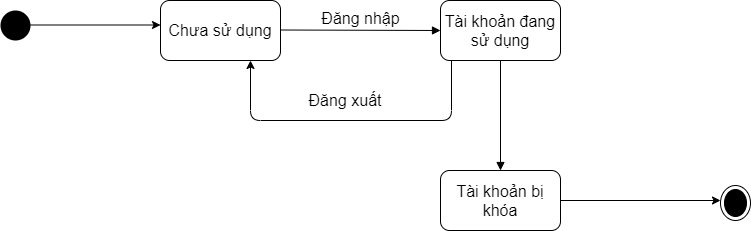

The diagram above was exported from draw.io. Its source (the exported page's mxGraphModel, read from the mxfile embedded in the PNG):
<mxGraphModel dx="868" dy="393" grid="1" gridSize="10" guides="1" tooltips="1" connect="1" arrows="1" fold="1" page="1" pageScale="1" pageWidth="3300" pageHeight="4681" math="0" shadow="0">
  <root>
    <mxCell id="0" />
    <mxCell id="1" parent="0" />
    <mxCell id="yxXa-373vlKCxx-vDOZL-1" value="" style="ellipse;fillColor=#000000;strokeColor=none;" vertex="1" parent="1">
      <mxGeometry x="360" y="80" width="30" height="30" as="geometry" />
    </mxCell>
    <mxCell id="yxXa-373vlKCxx-vDOZL-4" value="" style="endArrow=classic;html=1;" edge="1" parent="1">
      <mxGeometry width="50" height="50" relative="1" as="geometry">
        <mxPoint x="390" y="94.5" as="sourcePoint" />
        <mxPoint x="520" y="94.5" as="targetPoint" />
      </mxGeometry>
    </mxCell>
    <mxCell id="yxXa-373vlKCxx-vDOZL-5" value="&lt;font style=&quot;font-size: 16px&quot;&gt;Chưa sử dụng&lt;/font&gt;" style="rounded=1;whiteSpace=wrap;html=1;" vertex="1" parent="1">
      <mxGeometry x="520" y="70" width="120" height="60" as="geometry" />
    </mxCell>
    <mxCell id="yxXa-373vlKCxx-vDOZL-6" value="&lt;font style=&quot;font-size: 16px&quot;&gt;Đăng nhập&lt;/font&gt;" style="html=1;verticalAlign=bottom;endArrow=block;" edge="1" parent="1">
      <mxGeometry width="80" relative="1" as="geometry">
        <mxPoint x="640" y="99.5" as="sourcePoint" />
        <mxPoint x="800" y="100" as="targetPoint" />
      </mxGeometry>
    </mxCell>
    <mxCell id="yxXa-373vlKCxx-vDOZL-7" value="&lt;span style=&quot;font-size: 16px&quot;&gt;Tài khoản đang sử dụng&lt;/span&gt;" style="rounded=1;whiteSpace=wrap;html=1;" vertex="1" parent="1">
      <mxGeometry x="800" y="70" width="120" height="60" as="geometry" />
    </mxCell>
    <mxCell id="yxXa-373vlKCxx-vDOZL-8" value="" style="html=1;verticalAlign=bottom;endArrow=block;" edge="1" parent="1" source="yxXa-373vlKCxx-vDOZL-7">
      <mxGeometry x="0.0909" y="-30" width="80" relative="1" as="geometry">
        <mxPoint x="810" y="240" as="sourcePoint" />
        <mxPoint x="860" y="240" as="targetPoint" />
        <mxPoint as="offset" />
      </mxGeometry>
    </mxCell>
    <mxCell id="yxXa-373vlKCxx-vDOZL-9" value="&lt;span style=&quot;font-size: 16px&quot;&gt;Tài khoản bị khóa&lt;/span&gt;" style="rounded=1;whiteSpace=wrap;html=1;" vertex="1" parent="1">
      <mxGeometry x="800" y="240" width="120" height="60" as="geometry" />
    </mxCell>
    <mxCell id="yxXa-373vlKCxx-vDOZL-10" value="" style="ellipse;html=1;shape=endState;fillColor=#000000;strokeColor=#000000;" vertex="1" parent="1">
      <mxGeometry x="1080" y="255" width="30" height="35" as="geometry" />
    </mxCell>
    <mxCell id="yxXa-373vlKCxx-vDOZL-11" value="" style="endArrow=classic;html=1;" edge="1" parent="1">
      <mxGeometry width="50" height="50" relative="1" as="geometry">
        <mxPoint x="920" y="270" as="sourcePoint" />
        <mxPoint x="1080" y="270" as="targetPoint" />
      </mxGeometry>
    </mxCell>
    <mxCell id="yxXa-373vlKCxx-vDOZL-13" value="" style="endArrow=classic;html=1;entryX=0.75;entryY=1;entryDx=0;entryDy=0;" edge="1" parent="1" target="yxXa-373vlKCxx-vDOZL-5">
      <mxGeometry width="50" height="50" relative="1" as="geometry">
        <mxPoint x="811" y="130" as="sourcePoint" />
        <mxPoint x="590" y="190" as="targetPoint" />
        <Array as="points">
          <mxPoint x="811" y="190" />
          <mxPoint x="610" y="190" />
        </Array>
      </mxGeometry>
    </mxCell>
    <mxCell id="yxXa-373vlKCxx-vDOZL-14" value="&lt;font style=&quot;font-size: 16px&quot;&gt;Đăng xuất&lt;/font&gt;" style="text;html=1;strokeColor=none;fillColor=none;align=center;verticalAlign=middle;whiteSpace=wrap;rounded=0;" vertex="1" parent="1">
      <mxGeometry x="660" y="160" width="90" height="20" as="geometry" />
    </mxCell>
  </root>
</mxGraphModel>